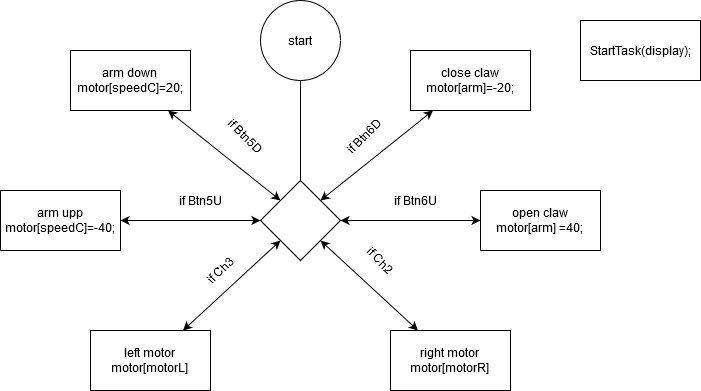

The diagram above was exported from draw.io. Its source (the exported page's mxGraphModel, read from the mxfile embedded in the PNG):
<mxGraphModel dx="868" dy="457" grid="1" gridSize="10" guides="1" tooltips="1" connect="1" arrows="1" fold="1" page="1" pageScale="1" pageWidth="850" pageHeight="1100" math="0" shadow="0">
  <root>
    <mxCell id="0" />
    <mxCell id="1" parent="0" />
    <mxCell id="sDQ9dDppmI6PmXUA8-Xu-1" value="start" style="ellipse;whiteSpace=wrap;html=1;aspect=fixed;" vertex="1" parent="1">
      <mxGeometry x="360" y="20" width="80" height="80" as="geometry" />
    </mxCell>
    <mxCell id="sDQ9dDppmI6PmXUA8-Xu-3" value="" style="endArrow=none;html=1;entryX=0.5;entryY=1;entryDx=0;entryDy=0;exitX=0.5;exitY=0;exitDx=0;exitDy=0;" edge="1" parent="1" source="sDQ9dDppmI6PmXUA8-Xu-4" target="sDQ9dDppmI6PmXUA8-Xu-1">
      <mxGeometry width="50" height="50" relative="1" as="geometry">
        <mxPoint x="400" y="140" as="sourcePoint" />
        <mxPoint x="450" y="210" as="targetPoint" />
      </mxGeometry>
    </mxCell>
    <mxCell id="sDQ9dDppmI6PmXUA8-Xu-4" value="" style="rhombus;whiteSpace=wrap;html=1;" vertex="1" parent="1">
      <mxGeometry x="360" y="200" width="80" height="80" as="geometry" />
    </mxCell>
    <mxCell id="sDQ9dDppmI6PmXUA8-Xu-5" value="" style="endArrow=classic;startArrow=classic;html=1;entryX=1;entryY=0.5;entryDx=0;entryDy=0;" edge="1" parent="1" target="sDQ9dDppmI6PmXUA8-Xu-4">
      <mxGeometry width="50" height="50" relative="1" as="geometry">
        <mxPoint x="580" y="240" as="sourcePoint" />
        <mxPoint x="450" y="210" as="targetPoint" />
      </mxGeometry>
    </mxCell>
    <mxCell id="sDQ9dDppmI6PmXUA8-Xu-6" value="&lt;div&gt;open claw&lt;/div&gt;&lt;div&gt;motor[arm] =40;&lt;br&gt;&lt;/div&gt;" style="rounded=0;whiteSpace=wrap;html=1;" vertex="1" parent="1">
      <mxGeometry x="580" y="210" width="120" height="60" as="geometry" />
    </mxCell>
    <mxCell id="sDQ9dDppmI6PmXUA8-Xu-7" value="if Btn6U" style="text;html=1;strokeColor=none;fillColor=none;align=center;verticalAlign=middle;whiteSpace=wrap;rounded=0;" vertex="1" parent="1">
      <mxGeometry x="480" y="210" width="70" height="20" as="geometry" />
    </mxCell>
    <mxCell id="sDQ9dDppmI6PmXUA8-Xu-8" value="" style="endArrow=classic;startArrow=classic;html=1;" edge="1" parent="1" target="sDQ9dDppmI6PmXUA8-Xu-9">
      <mxGeometry width="50" height="50" relative="1" as="geometry">
        <mxPoint x="420" y="220" as="sourcePoint" />
        <mxPoint x="500" y="130" as="targetPoint" />
      </mxGeometry>
    </mxCell>
    <mxCell id="sDQ9dDppmI6PmXUA8-Xu-9" value="&lt;div&gt;close claw&lt;/div&gt;&lt;div&gt;motor[arm]=-20;&lt;br&gt;&lt;/div&gt;" style="rounded=0;whiteSpace=wrap;html=1;" vertex="1" parent="1">
      <mxGeometry x="510" y="70" width="120" height="60" as="geometry" />
    </mxCell>
    <mxCell id="sDQ9dDppmI6PmXUA8-Xu-10" value="if Btn6D" style="text;html=1;strokeColor=none;fillColor=none;align=center;verticalAlign=middle;whiteSpace=wrap;rounded=0;rotation=-45;" vertex="1" parent="1">
      <mxGeometry x="424.14" y="145.86" width="80" height="20" as="geometry" />
    </mxCell>
    <mxCell id="sDQ9dDppmI6PmXUA8-Xu-14" value="" style="endArrow=classic;startArrow=classic;html=1;exitX=0;exitY=0.5;exitDx=0;exitDy=0;" edge="1" parent="1" source="sDQ9dDppmI6PmXUA8-Xu-4" target="sDQ9dDppmI6PmXUA8-Xu-15">
      <mxGeometry width="50" height="50" relative="1" as="geometry">
        <mxPoint x="400" y="260" as="sourcePoint" />
        <mxPoint x="220" y="240" as="targetPoint" />
      </mxGeometry>
    </mxCell>
    <mxCell id="sDQ9dDppmI6PmXUA8-Xu-15" value="&lt;div&gt;arm upp&lt;/div&gt;&lt;div&gt;motor[speedC]=-40;&lt;br&gt;&lt;/div&gt;" style="rounded=0;whiteSpace=wrap;html=1;" vertex="1" parent="1">
      <mxGeometry x="100" y="210" width="120" height="60" as="geometry" />
    </mxCell>
    <mxCell id="sDQ9dDppmI6PmXUA8-Xu-16" value="if Btn5U" style="text;html=1;strokeColor=none;fillColor=none;align=center;verticalAlign=middle;whiteSpace=wrap;rounded=0;" vertex="1" parent="1">
      <mxGeometry x="260" y="210" width="80" height="20" as="geometry" />
    </mxCell>
    <mxCell id="sDQ9dDppmI6PmXUA8-Xu-17" value="" style="endArrow=classic;startArrow=classic;html=1;exitX=0;exitY=0;exitDx=0;exitDy=0;" edge="1" parent="1" source="sDQ9dDppmI6PmXUA8-Xu-4" target="sDQ9dDppmI6PmXUA8-Xu-18">
      <mxGeometry width="50" height="50" relative="1" as="geometry">
        <mxPoint x="400" y="260" as="sourcePoint" />
        <mxPoint x="270" y="130" as="targetPoint" />
      </mxGeometry>
    </mxCell>
    <mxCell id="sDQ9dDppmI6PmXUA8-Xu-18" value="&lt;div&gt;arm down&lt;/div&gt;&lt;div&gt;motor[speedC]=20;&lt;br&gt;&lt;/div&gt;" style="rounded=0;whiteSpace=wrap;html=1;" vertex="1" parent="1">
      <mxGeometry x="170" y="70" width="120" height="60" as="geometry" />
    </mxCell>
    <mxCell id="sDQ9dDppmI6PmXUA8-Xu-19" value="if Btn5D" style="text;html=1;strokeColor=none;fillColor=none;align=center;verticalAlign=middle;whiteSpace=wrap;rounded=0;rotation=45;" vertex="1" parent="1">
      <mxGeometry x="300" y="145.86" width="90" height="20" as="geometry" />
    </mxCell>
    <mxCell id="sDQ9dDppmI6PmXUA8-Xu-20" value="StartTask(display);" style="rounded=0;whiteSpace=wrap;html=1;" vertex="1" parent="1">
      <mxGeometry x="680" y="40" width="120" height="60" as="geometry" />
    </mxCell>
    <mxCell id="sDQ9dDppmI6PmXUA8-Xu-21" value="" style="endArrow=classic;startArrow=classic;html=1;exitX=0;exitY=1;exitDx=0;exitDy=0;" edge="1" parent="1" source="sDQ9dDppmI6PmXUA8-Xu-4" target="sDQ9dDppmI6PmXUA8-Xu-22">
      <mxGeometry width="50" height="50" relative="1" as="geometry">
        <mxPoint x="400" y="260" as="sourcePoint" />
        <mxPoint x="290" y="340" as="targetPoint" />
        <Array as="points" />
      </mxGeometry>
    </mxCell>
    <mxCell id="sDQ9dDppmI6PmXUA8-Xu-22" value="&lt;div&gt;left motor&lt;/div&gt;&lt;div&gt;motor[motorL]&lt;br&gt;&lt;/div&gt;" style="rounded=0;whiteSpace=wrap;html=1;" vertex="1" parent="1">
      <mxGeometry x="190" y="350" width="120" height="60" as="geometry" />
    </mxCell>
    <mxCell id="sDQ9dDppmI6PmXUA8-Xu-23" value="if Ch3" style="text;html=1;strokeColor=none;fillColor=none;align=center;verticalAlign=middle;whiteSpace=wrap;rounded=0;rotation=-45;" vertex="1" parent="1">
      <mxGeometry x="250" y="280" width="140" height="20" as="geometry" />
    </mxCell>
    <mxCell id="sDQ9dDppmI6PmXUA8-Xu-24" value="" style="endArrow=classic;startArrow=classic;html=1;exitX=1;exitY=1;exitDx=0;exitDy=0;" edge="1" parent="1" source="sDQ9dDppmI6PmXUA8-Xu-4" target="sDQ9dDppmI6PmXUA8-Xu-25">
      <mxGeometry width="50" height="50" relative="1" as="geometry">
        <mxPoint x="400" y="260" as="sourcePoint" />
        <mxPoint x="500" y="350" as="targetPoint" />
      </mxGeometry>
    </mxCell>
    <mxCell id="sDQ9dDppmI6PmXUA8-Xu-25" value="&lt;div&gt;right motor &lt;br&gt;&lt;/div&gt;&lt;div&gt;motor[motorR]&lt;br&gt;&lt;/div&gt;" style="rounded=0;whiteSpace=wrap;html=1;" vertex="1" parent="1">
      <mxGeometry x="490" y="350" width="120" height="60" as="geometry" />
    </mxCell>
    <mxCell id="sDQ9dDppmI6PmXUA8-Xu-26" value="if Ch2" style="text;html=1;strokeColor=none;fillColor=none;align=center;verticalAlign=middle;whiteSpace=wrap;rounded=0;rotation=45;" vertex="1" parent="1">
      <mxGeometry x="430" y="270" width="100" height="20" as="geometry" />
    </mxCell>
  </root>
</mxGraphModel>